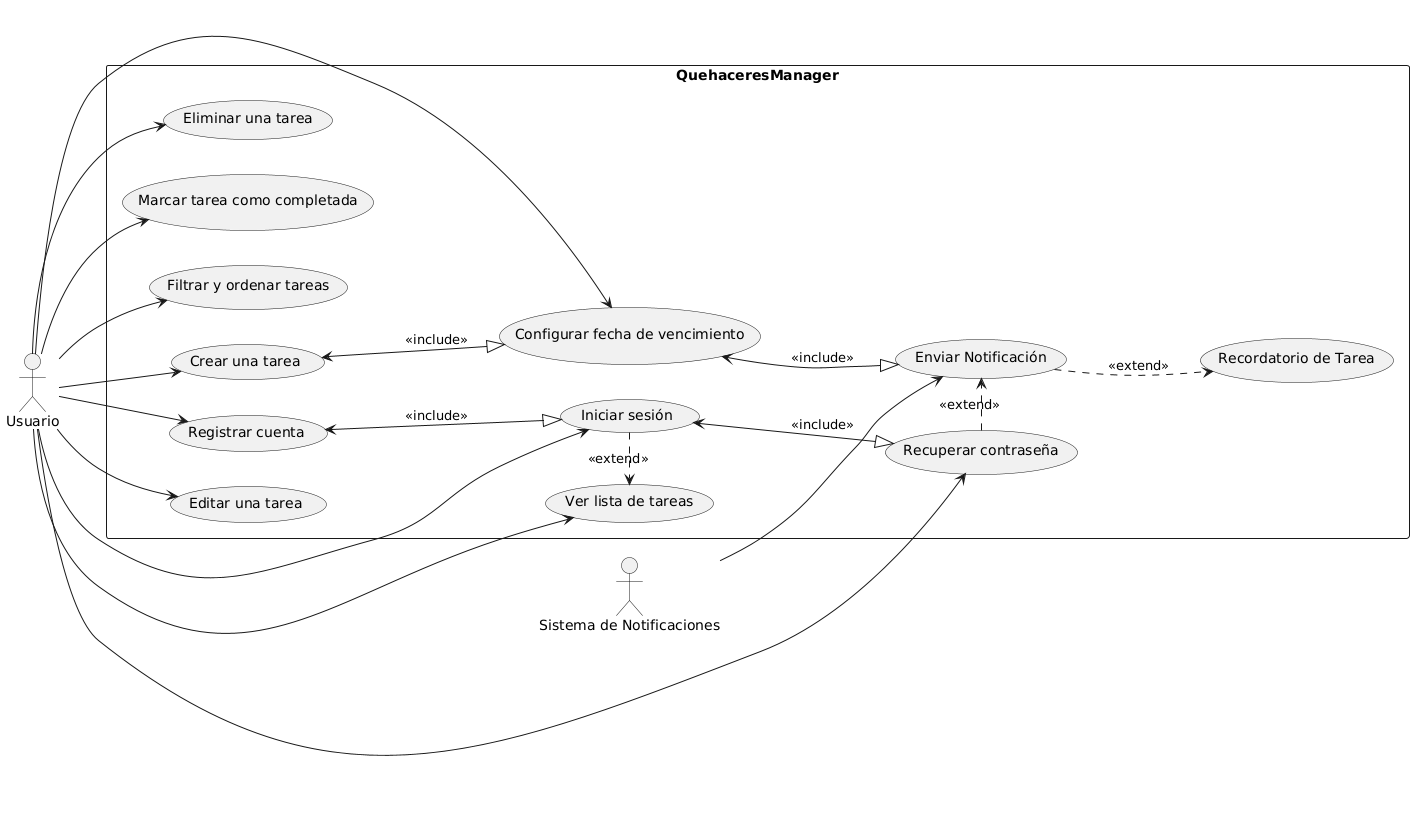

The diagram above was rendered by PlantUML. Its source (embedded in the PNG):
@startuml
left to right direction

actor "Usuario" as Usuario
actor "Sistema de Notificaciones" as Notificaciones

rectangle "QuehaceresManager" {
    
    (Registrar cuenta) as UC_Registrar
    (Iniciar sesión) as UC_Login
    (Recuperar contraseña) as UC_Recuperar
    (Crear una tarea) as UC_CrearTarea
    (Editar una tarea) as UC_EditarTarea
    (Eliminar una tarea) as UC_EliminarTarea
    (Marcar tarea como completada) as UC_CompletarTarea
    (Ver lista de tareas) as UC_VerLista
    (Filtrar y ordenar tareas) as UC_FiltrarOrdenar
    (Configurar fecha de vencimiento) as UC_FechaVenc
    (Enviar Notificación) as UC_Notificacion
    (Recordatorio de Tarea) as UC_Recordatorio

    Usuario --> UC_Registrar
    Usuario --> UC_Login
    Usuario --> UC_Recuperar
    Usuario --> UC_CrearTarea
    Usuario --> UC_EditarTarea
    Usuario --> UC_EliminarTarea
    Usuario --> UC_CompletarTarea
    Usuario --> UC_VerLista
    Usuario --> UC_FiltrarOrdenar
    Usuario --> UC_FechaVenc

    UC_FechaVenc -[hidden]-> UC_Notificacion
    UC_Notificacion -[hidden]-> UC_Recordatorio
    
    ' Relaciones INCLUDE
    UC_Login  <--|> UC_Recuperar : "<<include>>"
    UC_Registrar <--|> UC_Login : "<<include>>"
    UC_CrearTarea <--|> UC_FechaVenc : "<<include>>"
    UC_FechaVenc <--|> UC_Notificacion : "<<include>>"

    ' Relaciones EXTEND
    UC_Login .> UC_VerLista : "<<extend>>"
    UC_Recuperar .> UC_Notificacion : "<<extend>>"
    UC_Notificacion .> UC_Recordatorio : "<<extend>>"

    Notificaciones --> UC_Notificacion
}
@enduml